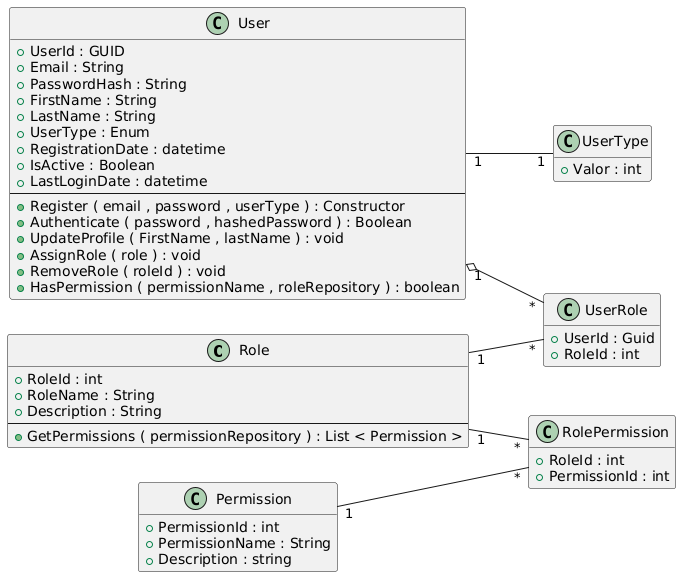

The diagram above was rendered by PlantUML. Its source (embedded in the PNG):
@startuml
' Configuración opcional del estilo
hide empty attributes
hide empty methods
left to right direction

' Definir las clases según el diagrama
class Role {
  + RoleId : int
  + RoleName : String
  + Description : String
  --
  + GetPermissions ( permissionRepository ) : List < Permission >
}

class UserRole {
  + UserId : Guid
  + RoleId : int
}

class User {
  + UserId : GUID
  + Email : String
  + PasswordHash : String
  + FirstName : String
  + LastName : String
  + UserType : Enum
  + RegistrationDate : datetime
  + IsActive : Boolean
  + LastLoginDate : datetime
  --
  + Register ( email , password , userType ) : Constructor
  + Authenticate ( password , hashedPassword ) : Boolean
  + UpdateProfile ( FirstName , lastName ) : void
  + AssignRole ( role ) : void
  + RemoveRole ( roleId ) : void
  + HasPermission ( permissionName , roleRepository ) : boolean
}

class RolePermission {
  + RoleId : int
  + PermissionId : int
}

class Permission {
  + PermissionId : int
  + PermissionName : String
  + Description : string
}

class UserType {
  + Valor : int
  ' Posibles valores: Paciente, Doctor
}

' Definir las Relaciones según el diagrama de imagen

' Relación entre Role y UserRole
Role "1" -- "*" UserRole

' Relación entre User y UserRole (Agregación - rombo hueco en la imagen)
User "1" o-- "*" UserRole

' Relación entre Role y RolePermission
Role "1" -- "*" RolePermission

' Relación entre Permission y RolePermission
Permission "1" -- "*" RolePermission

' Relación entre User y UserType (Asociación simple en la imagen)
User "1" -- "1" UserType

' Opcional: Etiquetar el Aggregate Root (aunque no estaba en la imagen específica, User es el AR)
' class User <<(A,green) Aggregate Root>>
@enduml